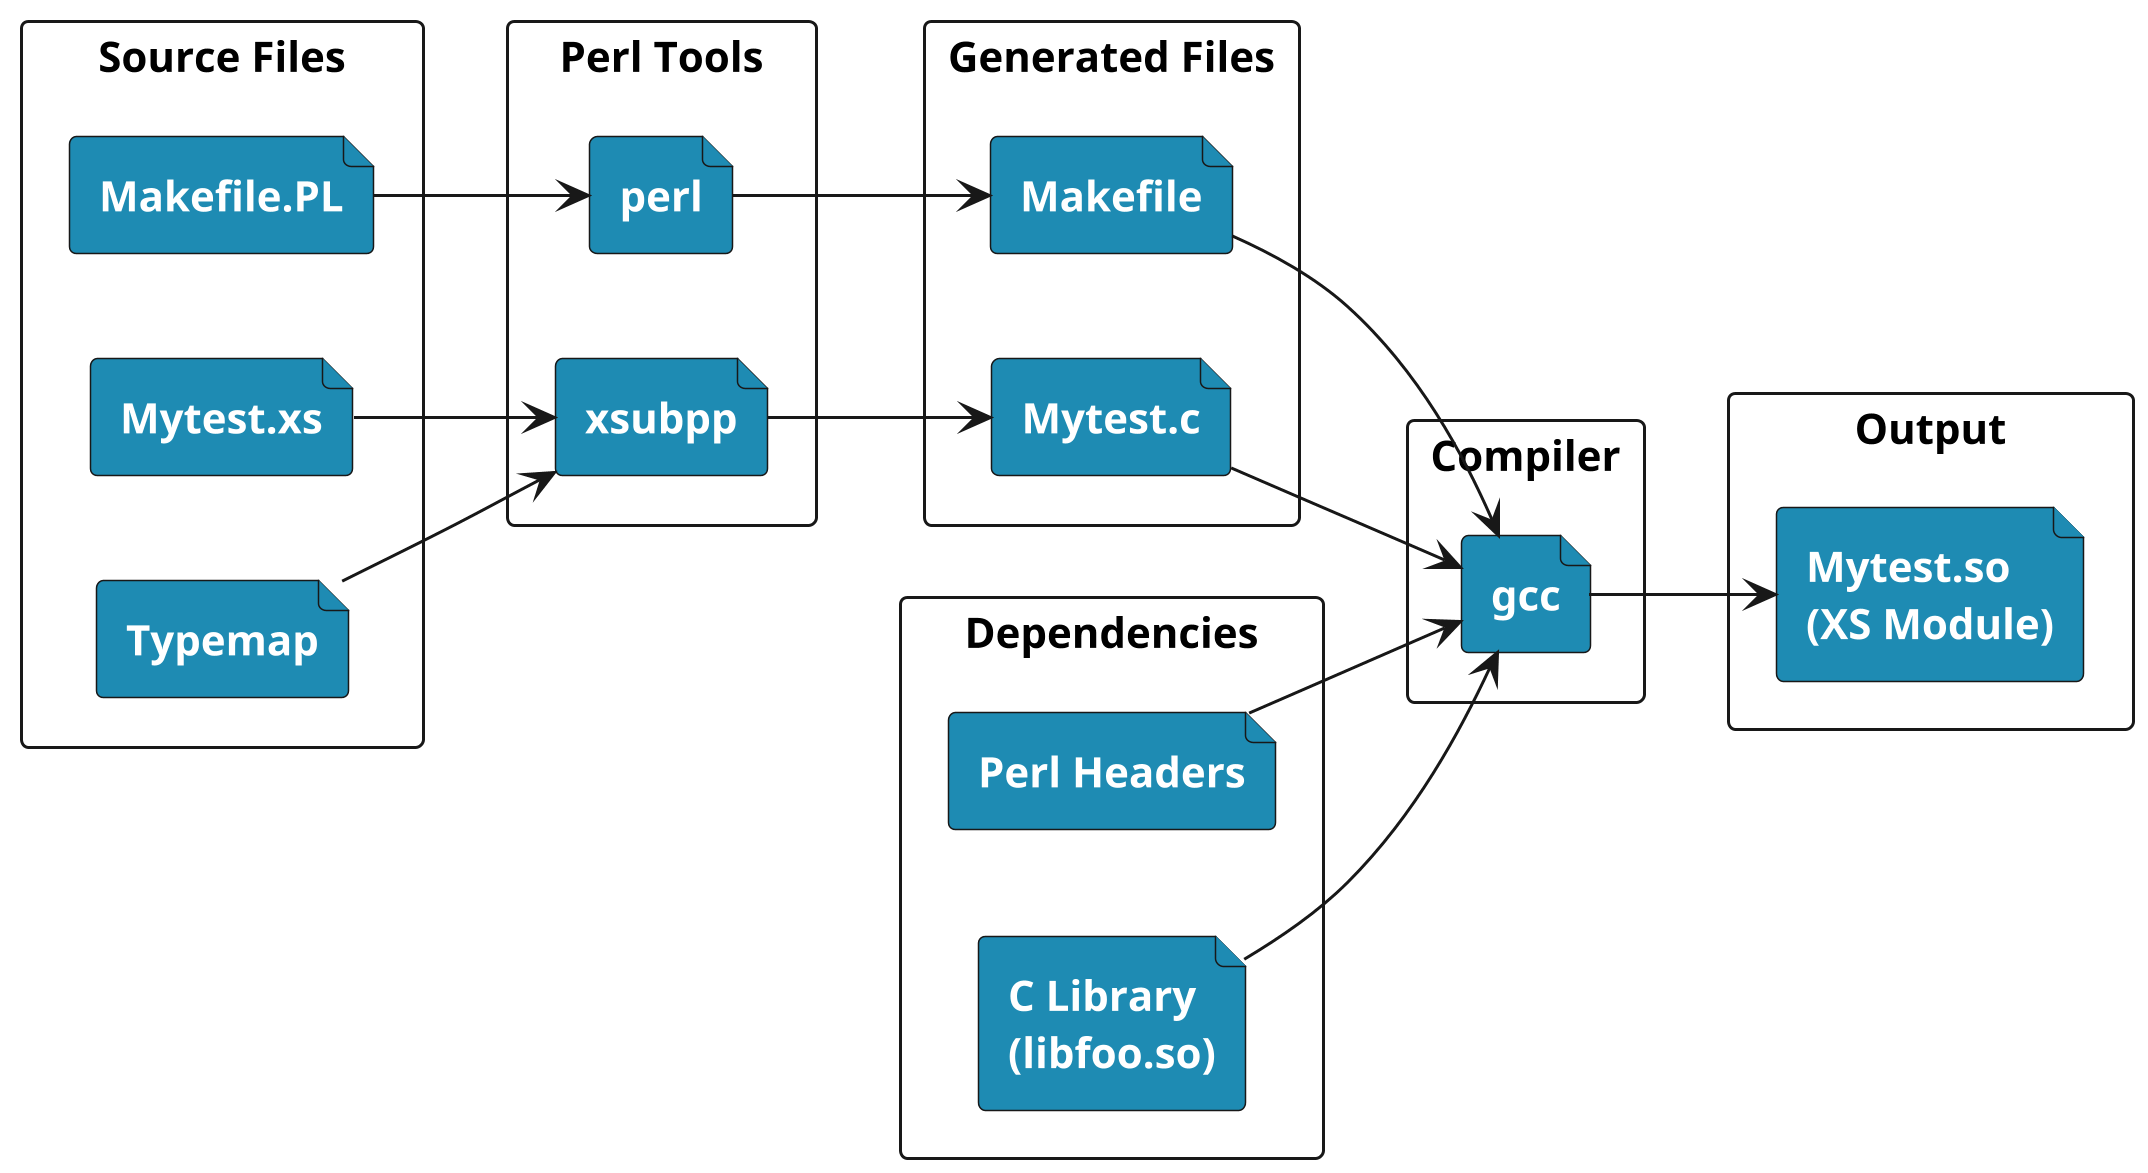

The diagram above was rendered by PlantUML. Its source (embedded in the PNG):
@startuml
left to right direction
scale 3
skinparam file {
    BackgroundColor #1E8BB3
    FontColor white
    FontStyle bold
}

rectangle "Source Files" {
  file "Mytest.xs" as XS
  file "Makefile.PL" as MAKEFILE
  file "Typemap" as TYPEMAP
}

rectangle "Perl Tools" {
  file "perl" as PERL
  file "xsubpp" as XSUBPP
}

rectangle "Generated Files" {
  file "Mytest.c" as C_FILE
  file "Makefile" as MK
}

rectangle "Compiler" {
  file "gcc" as GCC
}

rectangle "Dependencies" {
  file "Perl Headers" as PERL_HDR
  file "C Library\n(libfoo.so)" as C_LIB
}

rectangle "Output" {
  file "Mytest.so\n(XS Module)" as SO_FILE
}

XS --> XSUBPP 
TYPEMAP --> XSUBPP 
XSUBPP --> C_FILE 

MAKEFILE --> PERL 
PERL --> MK 

MK --> GCC 
C_FILE --> GCC 
PERL_HDR --> GCC 
C_LIB --> GCC 

GCC --> SO_FILE
@enduml